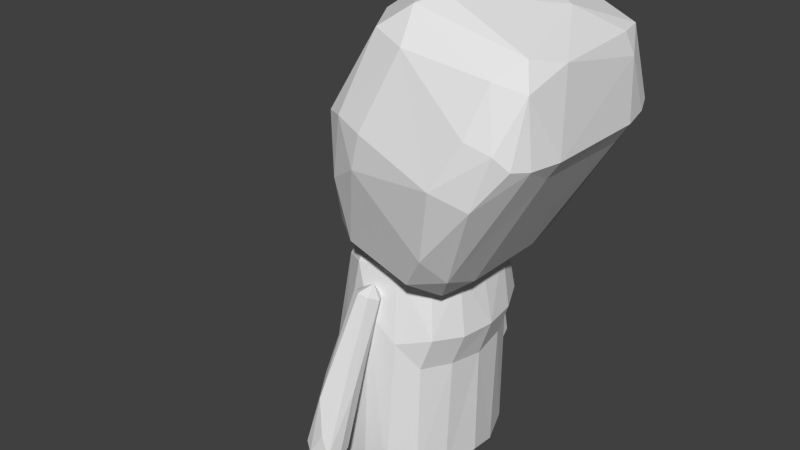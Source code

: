 # Source: Test_Charakter_ready.blend  (saved by Blender 2.69.0; exported with 4.5.12 LTS)
import bpy
from mathutils import Matrix  # noqa: F401  (used for matrix-valued properties, if any)

bpy.ops.wm.read_factory_settings(use_empty=True)
scene = bpy.context.scene
scene.name = 'Scene'

# ---- collections
col_collection_1 = bpy.data.collections.new('Collection 1'); scene.collection.children.link(col_collection_1)

# ---- world
world_world = bpy.data.worlds.new('World'); scene.world = world_world
world_world.color = (0.05088, 0.05088, 0.05088)
world_world.use_sun_shadow = False
world_world.sun_shadow_jitter_overblur = 0.0
world_world.cycles.sampling_method = 'MANUAL'
world_world.cycles.sample_map_resolution = 256

# ---- meshes
me_cube_001 = bpy.data.meshes.new('Cube.001')
me_cube_001.from_pydata([(-0.2151, 0.4036, 0.9388), (-0.1902, 0.4532, 0.8443), (0.4023, 0.5981, 0.5996), (0.4652, 0.6924, 0.7135), (0.5125, -0.4732, 0.5619), (-0.002721, -0.6768, 0.8295), (0.4704, 0.2744, 0.5352), (0.4775, 0.3162, 2.323), (-0.2184, -0.2789, 0.8706), (-0.1675, -0.5666, 0.8752), (-0.1252, -0.3737, 1.765), (-0.1364, -0.605, 1.644), (-0.139, 0.5176, 1.704), (0.009552, 0.6943, 0.8671), (-0.1165, 0.6719, 0.9984), (0.1921, 0.868, 1.576), (0.05446, 0.8137, 1.663), (0.7167, 0.8637, 1.447), (0.8602, 0.7817, 1.258), (0.6293, 0.2791, 0.6367), (0.5726, 0.5699, 0.6359), (1.073, 0.3732, 1.397), (1.086, -0.3541, 1.426), (0.4227, -0.6884, 0.6989), (0.7006, -0.8639, 1.417), (0.9016, -0.7748, 1.326), (0.2357, -0.862, 1.615), (0.05612, -0.8144, 1.663), (0.34, -0.5049, 0.5681), (-0.09682, -0.4832, 0.755), (-0.07053, 0.5246, 0.7443), (0.4619, -0.4274, 2.317), (1.007, -0.4641, 2.087), (0.8791, 0.1259, 2.209), (-0.183, 0.5002, 1.466), (0.4832, 0.8074, 1.043), (0.6283, -0.3163, 0.6348), (0.6466, -0.6025, 0.7532), (0.1756, -0.8514, 1.389), (-0.0397, -0.759, 1.251), (-0.1943, -0.3406, 1.475), (0.5802, -0.7701, 0.931), (0.2082, -0.2523, 2.296), (0.1544, 0.4819, 2.248), (0.437, 0.6143, 2.259), (1.027, 0.5654, 2.037), (1.117, 0.4128, 1.904), (1.069, 0.3852, 2.038), (1.095, -0.2365, 2.029), (1.075, -0.547, 1.937), (0.9268, -0.6664, 2.008), (0.3887, -0.5905, 2.283), (0.09401, -0.4542, 2.176), (0.04048, 0.3094, 2.111), (0.418, 0.7481, 2.055), (0.1949, 0.6702, 2.144), (0.8863, 0.7123, 1.941), (1.164, -0.3528, 1.543), (0.858, -0.7865, 1.713), (1.007, -0.7426, 1.656), (0.4223, -0.7401, 2.093), (0.2059, -0.6744, 2.145), (0.9954, 0.7494, 1.628), (1.161, 0.3591, 1.532), (1.117, 0.5684, 1.539), (1.124, -0.5635, 1.548), (0.02839, 0.9082, -0.6048), (-0.06273, 0.7581, -0.574), (-0.1992, 0.9267, -0.5526), (-0.2057, 0.8508, -0.4933), (-0.02169, 0.9823, -0.4492), (-0.1491, 0.989, -0.5456), (-0.1104, 0.8997, -0.6398), (0.08397, 0.5702, 0.5358), (0.1485, 0.5849, 0.4571), (0.09714, 0.75, -0.08068), (0.09244, 0.6301, 0.02752), (0.01411, 0.8112, -0.6039), (0.02666, 0.9619, -0.5532), (0.02435, 0.5185, 0.4651), (0.1161, 0.5295, 0.4403), (0.001462, 0.5893, 0.005333), (-0.1726, 0.7931, -0.5914), (-0.01747, 0.5788, 0.4711), (-0.09854, 0.6453, 0.04536), (-0.09111, 0.7675, 0.03864), (-0.1501, 0.8915, -0.2851), (0.1268, 0.6666, 0.4813), (0.003176, 0.6574, 0.4943), (-0.02302, 0.8138, 0.02601), (0.06786, 0.7957, 0.01171), (-0.07359, 0.9315, -0.2702), (-0.172, -0.9333, -0.539), (-0.07266, -0.7529, -0.6366), (-0.1618, -0.7666, -0.5818), (0.04094, -0.8743, -0.6143), (-0.1093, -0.9753, -0.5759), (0.01659, -0.9491, -0.5708), (-0.174, -0.8669, -0.6096), (0.08547, -0.579, 0.5348), (-0.003155, -0.6605, 0.4809), (-0.01572, -0.5895, 0.4716), (-0.124, -0.7964, -0.08079), (-0.09776, -0.6552, 0.07997), (-0.1954, -0.8326, -0.5143), (0.02304, -0.5292, 0.4643), (0.1154, -0.5374, 0.4401), (-0.02566, -0.6024, 0.04859), (0.06316, -0.6187, 0.03131), (0.1532, -0.6059, 0.4546), (0.106, -0.6802, 0.04646), (0.09268, -0.777, -0.1217), (0.03362, -0.7846, -0.5828), (0.12, -0.6729, 0.4877), (0.0524, -0.683, 0.5013), (0.06972, -0.8076, -0.003082), (-0.01781, -0.9588, -0.4136), (-0.08865, -0.8932, -0.2003), (0.06623, 0.2501, -1.162), (0.06218, 0.3922, -1.163), (-0.09714, 0.2391, -1.128), (-0.08684, 0.2378, -0.9459), (-0.08855, 0.4145, -0.9458), (-0.07312, 0.4001, -1.159), (-0.0917, 0.417, -1.136), (0.08476, 0.4136, -1.138), (0.09023, 0.4101, -0.9507), (0.0849, 0.2345, -1.117), (0.08551, 0.2387, -0.9507), (-0.08384, 0.2568, -1.157), (-0.08771, -0.2464, -1.156), (0.07833, -0.4058, -1.14), (0.06479, -0.244, -1.162), (-0.09119, -0.231, -0.9465), (-0.07881, -0.4101, -1.121), (-0.09892, -0.2268, -1.13), (-0.09599, -0.4059, -0.946), (-0.1016, -0.3968, -1.115), (0.07861, -0.2284, -0.9503), (0.08194, -0.2285, -1.12), (0.05558, -0.3936, -1.161), (-0.08366, -0.3916, -1.159), (-0.4643, 0.003249, -0.9115), (-0.4452, -0.2474, -0.8425), (0.01616, 0.6013, -0.9082), (0.1856, 0.5774, -0.8348), (-0.2004, 0.5842, -0.8225), (0.455, -0.003489, -0.8505), (0.409, -0.2632, -0.9067), (0.4229, 0.216, -0.9091), (0.007075, -0.6017, -0.9082), (-0.2061, -0.577, -0.8331), (0.173, -0.5821, -0.8348), (-0.01227, 3.735e-05, -0.9983), (0.1427, 0.3368, 0.7486), (0.122, -0.2779, 0.7555), (-0.2186, -1.068e-05, 0.7712), (-0.3319, 0.09392, 0.6569), (0.005697, 0.5116, 0.6557), (0.2358, 0.5026, 0.5915), (0.4521, -0.01018, 0.6554), (0.4521, -0.2196, 0.5723), (0.4519, 0.2194, 0.5727), (0.2006, -0.503, 0.6418), (-0.08145, -0.5208, 0.6021), (-0.13, -0.3657, 0.7327), (-0.4653, 0.001552, -0.007861), (-0.4568, 0.2533, -0.8041), (-0.4387, -0.2393, -0.03461), (0.4577, -0.003001, -0.08608), (0.4278, -0.2422, -0.05776), (0.4306, 0.2371, -0.05795), (0.04457, -0.5881, 0.331), (-0.1925, -0.5663, -0.1083), (-0.1253, 0.5417, 0.3857), (-0.3981, 0.2336, 0.2449), (-0.3036, -0.228, 0.6455), (0.04882, 0.5873, 0.3372), (0.2309, 0.5521, 0.1538), (0.5405, -0.0009124, 0.1617), (0.5076, -0.2322, 0.1623), (0.5082, 0.2308, 0.1622), (0.2247, -0.5543, 0.1486), (0.08383, -0.4004, -0.9501), (-0.3289, 0.4436, -0.9063), (-0.1928, 0.4015, 0.7039), (0.3345, 0.4484, -0.8832), (0.3307, -0.4602, -0.8279), (-0.3467, -0.4537, -0.8957), (0.3421, 0.4403, -0.03971), (0.3368, -0.4447, -0.03963), (-0.3473, -0.4439, -0.1101), (-0.06818, -0.741, 1.643), (-0.07184, 0.7383, 1.635), (1.074, 0.6793, 1.57), (1.075, -0.6779, 1.569), (0.3662, 0.3608, 0.6456), (0.3607, -0.3774, 0.631), (-0.3509, 0.4556, -0.156), (0.4163, 0.4294, 0.1888), (0.4152, -0.4305, 0.1888), (-0.2429, -0.4135, 0.5594)], [], [(0, 8, 40), (0, 14, 1), (3, 13, 35), (2, 30, 13), (36, 37, 4), (9, 29, 5), (5, 29, 28), (6, 28, 30), (7, 33, 44), (10, 40, 11), (17, 62, 18), (62, 194, 18), (36, 4, 6), (19, 6, 20), (64, 18, 194), (4, 37, 23), (23, 5, 28), (23, 28, 4), (25, 59, 24), (26, 60, 27), (26, 38, 24), (30, 28, 29), (33, 31, 32), (34, 193, 14), (17, 35, 15), (35, 18, 3), (22, 65, 37), (37, 65, 25), (36, 19, 21), (38, 26, 27), (39, 27, 192), (192, 9, 39), (38, 5, 23), (40, 8, 9), (15, 14, 16), (20, 64, 21), (21, 19, 20), (41, 25, 24), (37, 25, 41), (41, 24, 38), (38, 23, 41), (42, 51, 31), (42, 52, 51), (51, 52, 61), (42, 31, 7), (43, 44, 55), (54, 55, 44), (51, 60, 50), (50, 59, 49), (51, 32, 31), (51, 61, 60), (53, 52, 43), (52, 42, 43), (62, 45, 194), (56, 45, 62), (46, 194, 45), (63, 64, 46), (57, 46, 48), (195, 49, 59), (58, 50, 60), (10, 11, 52), (192, 61, 52), (12, 53, 43), (12, 55, 193), (15, 16, 55), (16, 193, 55), (24, 58, 60), (58, 24, 59), (27, 61, 192), (67, 82, 77), (70, 71, 91), (72, 71, 78), (72, 66, 77), (72, 68, 71), (73, 87, 88), (74, 75, 87), (74, 80, 76), (75, 76, 77), (81, 80, 79), (76, 80, 81), (77, 76, 81), (82, 81, 84), (83, 79, 73), (88, 85, 83), (84, 79, 83), (85, 86, 69), (86, 68, 69), (86, 71, 68), (89, 90, 70), (70, 90, 78), (91, 86, 85), (91, 71, 86), (98, 96, 92), (95, 111, 97), (95, 93, 112), (116, 96, 97), (93, 98, 94), (96, 95, 97), (100, 114, 99), (99, 105, 101), (101, 105, 103), (101, 102, 100), (102, 117, 100), (104, 92, 102), (107, 106, 108), (107, 103, 105), (109, 99, 113), (108, 106, 109), (111, 109, 113), (113, 115, 111), (111, 95, 112), (115, 113, 114), (117, 114, 100), (114, 117, 115), (116, 115, 117), (97, 115, 116), (117, 96, 116), (117, 92, 96), (118, 125, 127), (129, 123, 118), (125, 124, 122), (118, 127, 120), (119, 118, 123), (132, 135, 139), (134, 137, 141), (130, 137, 135), (131, 139, 183), (134, 136, 137), (132, 131, 140), (141, 130, 132), (131, 132, 139), (141, 140, 134), (133, 137, 136), (133, 138, 139), (139, 138, 183), (140, 131, 134), (131, 183, 136), (133, 136, 183), (167, 198, 184), (143, 142, 188), (146, 184, 198), (150, 151, 188), (152, 150, 148), (153, 150, 188), (153, 142, 184), (153, 144, 186), (153, 149, 148), (154, 156, 155), (155, 156, 165), (157, 156, 185), (177, 174, 158), (160, 162, 196), (161, 160, 197), (163, 155, 165), (165, 201, 164), (166, 175, 167), (168, 188, 191), (142, 143, 168), (177, 146, 174), (178, 145, 177), (189, 186, 145), (177, 144, 146), (169, 170, 148), (190, 187, 170), (171, 186, 189), (169, 147, 149), (171, 149, 186), (173, 151, 172), (191, 188, 151), (182, 152, 187), (178, 199, 189), (179, 171, 181), (171, 189, 199), (170, 180, 200), (190, 200, 182), (164, 173, 172), (201, 191, 173), (175, 185, 198), (157, 166, 168), (176, 168, 201), (178, 159, 199), (174, 198, 185), (181, 162, 179), (199, 196, 162), (179, 161, 180), (161, 197, 200), (172, 182, 163), (163, 200, 197), (0, 1, 8), (3, 2, 13), (2, 3, 20), (9, 5, 39), (2, 6, 30), (44, 33, 45), (10, 12, 40), (12, 10, 53), (34, 12, 193), (13, 30, 14), (14, 30, 1), (19, 36, 6), (20, 6, 2), (25, 65, 195), (23, 37, 41), (25, 195, 59), (26, 24, 60), (4, 28, 6), (8, 29, 9), (30, 29, 8), (1, 30, 8), (31, 33, 7), (48, 33, 32), (47, 33, 48), (45, 33, 47), (12, 34, 40), (0, 34, 14), (34, 0, 40), (35, 17, 18), (3, 18, 20), (36, 22, 37), (22, 36, 21), (39, 38, 27), (38, 39, 5), (192, 11, 9), (11, 40, 9), (16, 14, 193), (13, 15, 35), (15, 13, 14), (64, 20, 18), (43, 42, 7), (43, 7, 44), (54, 44, 56), (45, 56, 44), (46, 47, 48), (47, 46, 45), (49, 48, 32), (48, 49, 57), (50, 49, 32), (51, 50, 32), (10, 52, 53), (54, 15, 55), (56, 17, 54), (17, 56, 62), (63, 46, 57), (46, 64, 194), (65, 57, 49), (195, 65, 49), (58, 59, 50), (11, 192, 52), (12, 43, 55), (15, 54, 17), (21, 63, 22), (63, 21, 64), (57, 65, 22), (63, 57, 22), (27, 60, 61), (69, 68, 82), (71, 70, 78), (66, 72, 78), (82, 72, 77), (68, 72, 82), (74, 87, 73), (74, 73, 80), (87, 75, 90), (75, 74, 76), (75, 78, 90), (66, 75, 77), (75, 66, 78), (79, 80, 73), (79, 84, 81), (81, 82, 67), (67, 77, 81), (83, 73, 88), (83, 85, 84), (84, 85, 69), (84, 69, 82), (89, 87, 90), (87, 89, 88), (88, 89, 85), (89, 91, 85), (91, 89, 70), (98, 104, 94), (104, 98, 92), (98, 93, 96), (96, 93, 95), (113, 99, 114), (101, 100, 99), (101, 103, 102), (104, 103, 94), (103, 104, 102), (102, 92, 117), (105, 99, 106), (107, 105, 106), (107, 94, 103), (107, 93, 94), (93, 107, 108), (93, 108, 112), (109, 106, 99), (110, 108, 109), (111, 110, 109), (111, 112, 110), (112, 108, 110), (97, 111, 115), (125, 119, 123), (120, 129, 118), (129, 124, 123), (125, 123, 124), (125, 118, 119), (128, 127, 126), (120, 127, 121), (126, 122, 128), (129, 120, 124), (124, 120, 122), (121, 122, 120), (125, 122, 126), (125, 126, 127), (128, 121, 127), (122, 121, 128), (131, 136, 134), (133, 183, 138), (135, 137, 133), (130, 141, 137), (135, 132, 130), (135, 133, 139), (132, 140, 141), (142, 167, 184), (144, 145, 186), (146, 144, 184), (149, 147, 148), (187, 152, 148), (142, 153, 188), (144, 153, 184), (149, 153, 186), (150, 153, 148), (160, 154, 155), (160, 155, 197), (154, 160, 196), (156, 154, 185), (156, 176, 165), (156, 157, 176), (165, 176, 201), (154, 158, 185), (158, 154, 159), (159, 154, 196), (177, 158, 159), (158, 174, 185), (163, 197, 155), (164, 163, 165), (163, 164, 172), (167, 175, 198), (166, 167, 142), (166, 142, 168), (168, 143, 188), (174, 146, 198), (177, 145, 144), (178, 189, 145), (147, 169, 148), (148, 170, 187), (171, 169, 149), (150, 172, 151), (173, 191, 151), (182, 172, 152), (190, 182, 187), (172, 150, 152), (201, 168, 191), (181, 171, 199), (170, 179, 180), (190, 170, 200), (179, 170, 169), (179, 169, 171), (164, 201, 173), (175, 157, 185), (166, 157, 175), (176, 157, 168), (178, 177, 159), (199, 159, 196), (179, 162, 160), (181, 199, 162), (180, 161, 200), (179, 160, 161), (163, 182, 200)])
me_cube_001.use_remesh_preserve_volume = False
me_cube_001.use_remesh_preserve_attributes = False
me_cube_001.use_mirror_vertex_groups = False
me_cube_001.update()
arm_armature = bpy.data.armatures.new('Armature')  # bones are not reproduced

# ---- objects
ob_armature = bpy.data.objects.new('Armature', arm_armature)
ob_cube = bpy.data.objects.new('Cube', me_cube_001)

# ---- transforms, parenting, visibility, modifiers, constraints
ob_armature.location = (0.0, 0.0, 1.168)
ob_armature.show_in_front = True
ob_armature.lineart.crease_threshold = 0.0
ob_cube.parent = ob_armature
ob_cube.matrix_parent_inverse = Matrix(((1.0, 0.0, 0.0, -0.0), (0.0, 1.0, 0.0, -0.0), (0.0, 0.0, 1.0, -1.168), (0.0, 0.0, 0.0, 1.0)))
ob_cube.location = (0.0, 0.0, 1.159)
ob_cube.lineart.crease_threshold = 0.0
_vg = ob_cube.vertex_groups.new(name='Bone')
for _i, _w in zip([142, 143, 144, 145, 146, 147, 148, 149, 150, 151, 152, 153, 154, 155, 156, 157, 158, 159, 160, 161, 162, 163, 164, 165, 166, 167, 168, 169, 170, 171, 172, 173, 174, 175, 176, 177, 178, 179, 180, 181, 182, 184, 185, 186, 187, 188, 189, 190, 191, 196, 197, 198, 199, 200, 201], [0.0561, 0.05581, 0.05632, 0.05656, 0.0601, 0.05666, 0.05696, 0.05639, 0.05645, 0.05717, 0.0573, 0.05636, 0.9196, 0.9228, 0.8951, 0.8736, 0.8948, 0.893, 0.9135, 0.9, 0.8998, 0.8968, 0.8708, 0.8942, 0.3656, 0.06322, 0.347, 0.2703, 0.2934, 0.2925, 0.7246, 0.2472, 0.7357, 0.5808, 0.8735, 0.735, 0.5944, 0.6831, 0.6845, 0.6847, 0.5852, 0.05656, 0.8823, 0.0561, 0.05741, 0.05667, 0.298, 0.2989, 0.2463, 0.91, 0.91, 0.2815, 0.6899, 0.6924, 0.8492]): _vg.add([_i], _w, 'REPLACE')
_vg = ob_cube.vertex_groups.new(name='Bone.005')
for _i, _w in zip([94, 99, 100, 101, 102, 103, 104, 105, 106, 107, 108, 109, 110, 111, 112, 113, 114, 115, 116, 117], [4.736e-05, 0.9999, 0.997, 0.9996, 0.3758, 0.6135, 0.0002943, 0.9996, 0.9996, 0.6232, 0.5957, 0.9997, 0.5409, 0.2586, 0.0001217, 0.9997, 0.9996, 0.4186, 0.002156, 0.1155]): _vg.add([_i], _w, 'REPLACE')
_vg = ob_cube.vertex_groups.new(name='Bone.006')
for _i, _w in zip([92, 93, 94, 95, 96, 97, 98, 100, 102, 103, 104, 107, 108, 110, 111, 112, 113, 114, 115, 116, 117], [0.9997, 0.9998, 0.9997, 0.9998, 0.9998, 0.9997, 0.9999, 0.002645, 0.622, 0.3862, 0.9991, 0.3752, 0.4026, 0.4576, 0.7398, 0.9994, 2.817e-05, 8.526e-05, 0.5809, 0.9961, 0.8819]): _vg.add([_i], _w, 'REPLACE')
_vg = ob_cube.vertex_groups.new(name='Bone.008')
for _i, _w in zip([67, 69, 70, 73, 74, 75, 76, 77, 78, 79, 80, 81, 82, 83, 84, 85, 86, 87, 88, 89, 90, 91], [3.89e-05, 0.0004792, 0.001122, 0.9999, 0.9996, 0.2737, 0.6385, 0.000271, 0.0001922, 0.9994, 0.9995, 0.5518, 1.461e-05, 0.9992, 0.6315, 0.4212, 0.001392, 0.9996, 0.9997, 0.4088, 0.3951, 0.00273]): _vg.add([_i], _w, 'REPLACE')
_vg = ob_cube.vertex_groups.new(name='Bone.009')
for _i, _w in zip([66, 67, 68, 69, 70, 71, 72, 74, 75, 76, 77, 78, 79, 80, 81, 82, 83, 84, 85, 86, 87, 88, 89, 90, 91], [0.9998, 0.9997, 0.9998, 0.9988, 0.9976, 0.9997, 0.9999, 6.967e-06, 0.7256, 0.3612, 0.9994, 0.9992, 2.011e-05, 3.962e-06, 0.448, 0.9998, 0.0001576, 0.3682, 0.5786, 0.9953, 4.809e-05, 6.332e-06, 0.5912, 0.6049, 0.994]): _vg.add([_i], _w, 'REPLACE')
_vg = ob_cube.vertex_groups.new(name='Bone.002')
for _i, _w in zip([0, 1, 2, 3, 4, 5, 6, 7, 8, 9, 10, 11, 12, 13, 14, 15, 16, 17, 18, 19, 20, 21, 22, 23, 24, 25, 26, 27, 28, 29, 30, 31, 32, 33, 34, 35, 36, 37, 38, 39, 40, 41, 42, 43, 44, 45, 46, 47, 48, 49, 50, 51, 52, 53, 54, 55, 56, 57, 58, 59, 60, 61, 62, 63, 64, 65, 192, 193, 194, 195], [1.0, 1.0, 1.0, 1.0, 1.0, 1.0, 1.0, 1.0, 1.0, 1.0, 1.0, 1.0, 1.0, 1.0, 1.0, 1.0, 1.0, 1.0, 1.0, 1.0, 1.0, 1.0, 1.0, 1.0, 1.0, 1.0, 1.0, 1.0, 1.0, 1.0, 1.0, 1.0, 1.0, 1.0, 1.0, 1.0, 1.0, 1.0, 1.0, 1.0, 1.0, 1.0, 1.0, 1.0, 1.0, 1.0, 1.0, 1.0, 1.0, 1.0, 1.0, 1.0, 1.0, 1.0, 1.0, 1.0, 1.0, 1.0, 1.0, 1.0, 1.0, 1.0, 1.0, 1.0, 1.0, 1.0, 1.0, 1.0, 1.0, 1.0]): _vg.add([_i], _w, 'REPLACE')
_vg = ob_cube.vertex_groups.new(name='Bone.001')
for _i, _w in zip([142, 143, 144, 145, 146, 147, 148, 149, 150, 151, 152, 153, 154, 155, 156, 157, 158, 159, 160, 161, 162, 163, 164, 165, 166, 167, 168, 169, 170, 171, 172, 173, 174, 175, 176, 177, 178, 179, 180, 181, 182, 184, 185, 186, 187, 188, 189, 190, 191, 196, 197, 198, 199, 200, 201], [0.9439, 0.9442, 0.9437, 0.9434, 0.9399, 0.9433, 0.943, 0.9436, 0.9436, 0.9428, 0.9427, 0.9436, 0.08035, 0.07718, 0.1049, 0.1264, 0.1052, 0.107, 0.08655, 0.09997, 0.1002, 0.1032, 0.1292, 0.1057, 0.6344, 0.9368, 0.653, 0.7297, 0.7066, 0.7075, 0.2754, 0.7528, 0.2643, 0.4192, 0.1265, 0.265, 0.4056, 0.3169, 0.3155, 0.3153, 0.4148, 0.9434, 0.1177, 0.9439, 0.9426, 0.9433, 0.702, 0.7011, 0.7537, 0.09004, 0.08996, 0.7185, 0.3101, 0.3076, 0.1508]): _vg.add([_i], _w, 'REPLACE')
_vg = ob_cube.vertex_groups.new(name='Bone.003')
for _i, _w in zip([130, 131, 132, 133, 134, 135, 136, 137, 138, 139, 140, 141, 183], [1.0, 1.0, 1.0, 1.0, 1.0, 1.0, 1.0, 1.0, 1.0, 1.0, 1.0, 1.0, 1.0]): _vg.add([_i], _w, 'REPLACE')
_vg = ob_cube.vertex_groups.new(name='Bone.004')
for _i, _w in zip([118, 119, 120, 121, 122, 123, 124, 125, 126, 127, 128, 129], [1.0, 1.0, 1.0, 1.0, 1.0, 1.0, 1.0, 1.0, 1.0, 1.0, 1.0, 1.0]): _vg.add([_i], _w, 'REPLACE')
_m = ob_cube.modifiers.new('Armature', 'ARMATURE')
_m.object = ob_armature

# ---- collection membership
col_collection_1.objects.link(ob_armature)
col_collection_1.objects.link(ob_cube)

# ---- scene / render settings (as saved in the file)
scene.frame_start = 0; scene.frame_end = 38; scene.frame_set(50)
scene.render.engine = 'BLENDER_EEVEE_NEXT'
scene.render.resolution_percentage = 50
scene.render.dither_intensity = 0.0
scene.cycles.use_denoising = False
scene.cycles.samples = 10
scene.cycles.sampling_pattern = 'TABULATED_SOBOL'
scene.cycles.light_sampling_threshold = 0.0
scene.cycles.use_adaptive_sampling = False
scene.cycles.use_light_tree = False
scene.cycles.blur_glossy = 0.0
scene.cycles.volume_bounces = 1
scene.cycles.pixel_filter_type = 'GAUSSIAN'
scene.cycles.sample_clamp_indirect = 0.0
scene.view_settings.view_transform = 'Standard'
bpy.context.view_layer.update()

# ---- added for rendering (the .blend has no active camera and no usable light): camera, sun
cam_auto = bpy.data.cameras.new('AutoCamera')
cam_auto.lens = 50.0
cam_auto.sensor_width = 36.0
cam_auto.clip_end = 1000.0
ob_auto_camera = bpy.data.objects.new('AutoCamera', cam_auto)
scene.collection.objects.link(ob_auto_camera)
ob_auto_camera.location = (3.84657, -4.85006, 4.9949)
ob_auto_camera.rotation_euler = (1.09748, -7.21219e-08, 0.694738)
scene.camera = ob_auto_camera
light_auto_sun = bpy.data.lights.new('AutoSun', 'SUN')
light_auto_sun.energy = 3.0
light_auto_sun.angle = 0.0523599
ob_auto_sun = bpy.data.objects.new('AutoSun', light_auto_sun)
scene.collection.objects.link(ob_auto_sun)
ob_auto_sun.rotation_euler = (0.872665, 0.174533, 0.523599)
bpy.context.view_layer.update()
